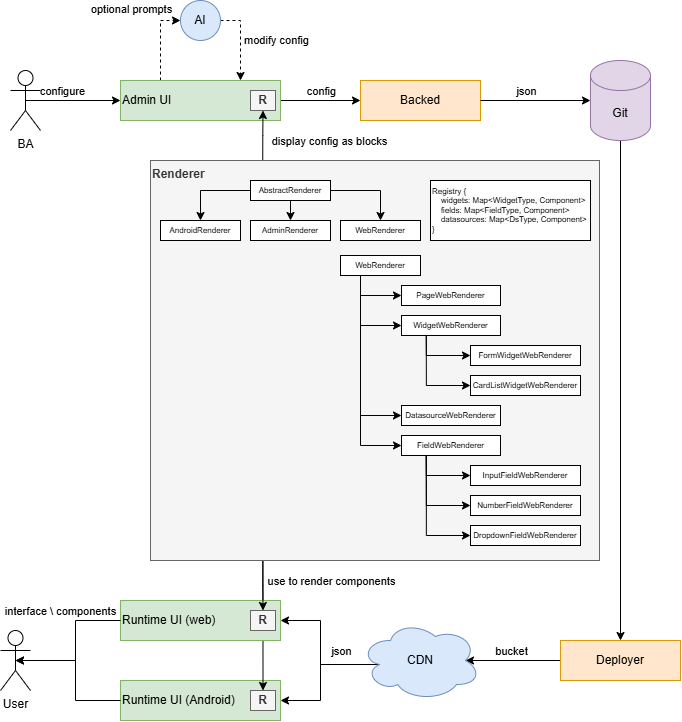

The diagram above was exported from draw.io. Its source (the exported page's mxGraphModel, read from the mxfile embedded in the PNG):
<mxGraphModel dx="2037" dy="1110" grid="1" gridSize="10" guides="1" tooltips="1" connect="1" arrows="1" fold="1" page="1" pageScale="1" pageWidth="827" pageHeight="1169" math="0" shadow="0">
  <root>
    <mxCell id="0" />
    <mxCell id="1" parent="0" />
    <mxCell id="2L7UHLVUiSRVhZBgj_2r-4" value="Runtime UI (Android)" style="rounded=0;whiteSpace=wrap;html=1;align=left;fillColor=#d5e8d4;strokeColor=#82b366;" parent="1" vertex="1">
      <mxGeometry x="160" y="720" width="160" height="40" as="geometry" />
    </mxCell>
    <mxCell id="2L7UHLVUiSRVhZBgj_2r-55" style="edgeStyle=orthogonalEdgeStyle;rounded=0;orthogonalLoop=1;jettySize=auto;html=1;exitX=0.25;exitY=1;exitDx=0;exitDy=0;entryX=0.5;entryY=0;entryDx=0;entryDy=0;" parent="1" source="2L7UHLVUiSRVhZBgj_2r-45" target="2L7UHLVUiSRVhZBgj_2r-54" edge="1">
      <mxGeometry relative="1" as="geometry">
        <Array as="points">
          <mxPoint x="303" y="420" />
          <mxPoint x="270" y="420" />
          <mxPoint x="270" y="510" />
          <mxPoint x="303" y="510" />
        </Array>
      </mxGeometry>
    </mxCell>
    <mxCell id="2L7UHLVUiSRVhZBgj_2r-1" value="Runtime UI (web)" style="rounded=0;whiteSpace=wrap;html=1;align=left;fillColor=#d5e8d4;strokeColor=#82b366;" parent="1" vertex="1">
      <mxGeometry x="160" y="640" width="160" height="40" as="geometry" />
    </mxCell>
    <mxCell id="2L7UHLVUiSRVhZBgj_2r-12" style="edgeStyle=orthogonalEdgeStyle;rounded=0;orthogonalLoop=1;jettySize=auto;html=1;exitX=0.5;exitY=1;exitDx=0;exitDy=0;exitPerimeter=0;entryX=0.5;entryY=0;entryDx=0;entryDy=0;" parent="1" source="2L7UHLVUiSRVhZBgj_2r-2" target="2L7UHLVUiSRVhZBgj_2r-13" edge="1">
      <mxGeometry relative="1" as="geometry">
        <mxPoint x="670" y="260" as="targetPoint" />
      </mxGeometry>
    </mxCell>
    <mxCell id="2L7UHLVUiSRVhZBgj_2r-2" value="Git" style="shape=cylinder3;whiteSpace=wrap;html=1;boundedLbl=1;backgroundOutline=1;size=15;fillColor=#e1d5e7;strokeColor=#9673a6;" parent="1" vertex="1">
      <mxGeometry x="630" y="100" width="60" height="80" as="geometry" />
    </mxCell>
    <mxCell id="2L7UHLVUiSRVhZBgj_2r-9" style="edgeStyle=orthogonalEdgeStyle;rounded=0;orthogonalLoop=1;jettySize=auto;html=1;exitX=1;exitY=0.5;exitDx=0;exitDy=0;entryX=0;entryY=0.5;entryDx=0;entryDy=0;" parent="1" source="2L7UHLVUiSRVhZBgj_2r-3" target="2L7UHLVUiSRVhZBgj_2r-5" edge="1">
      <mxGeometry relative="1" as="geometry" />
    </mxCell>
    <mxCell id="2L7UHLVUiSRVhZBgj_2r-15" value="config" style="edgeLabel;html=1;align=center;verticalAlign=middle;resizable=0;points=[];" parent="2L7UHLVUiSRVhZBgj_2r-9" vertex="1" connectable="0">
      <mxGeometry x="-0.3" y="2" relative="1" as="geometry">
        <mxPoint x="12" y="-8" as="offset" />
      </mxGeometry>
    </mxCell>
    <mxCell id="2L7UHLVUiSRVhZBgj_2r-38" style="edgeStyle=orthogonalEdgeStyle;rounded=0;orthogonalLoop=1;jettySize=auto;html=1;exitX=0.25;exitY=0;exitDx=0;exitDy=0;entryX=0;entryY=0.5;entryDx=0;entryDy=0;dashed=1;" parent="1" source="2L7UHLVUiSRVhZBgj_2r-3" target="2L7UHLVUiSRVhZBgj_2r-37" edge="1">
      <mxGeometry relative="1" as="geometry">
        <Array as="points">
          <mxPoint x="200" y="60" />
        </Array>
      </mxGeometry>
    </mxCell>
    <mxCell id="2L7UHLVUiSRVhZBgj_2r-42" value="optional prompts" style="edgeLabel;html=1;align=center;verticalAlign=middle;resizable=0;points=[];" parent="2L7UHLVUiSRVhZBgj_2r-38" vertex="1" connectable="0">
      <mxGeometry x="0.0909" y="-1" relative="1" as="geometry">
        <mxPoint x="-31" y="-27" as="offset" />
      </mxGeometry>
    </mxCell>
    <mxCell id="2L7UHLVUiSRVhZBgj_2r-3" value="Admin UI" style="rounded=0;whiteSpace=wrap;html=1;align=left;fillColor=#d5e8d4;strokeColor=#82b366;" parent="1" vertex="1">
      <mxGeometry x="160" y="120" width="160" height="40" as="geometry" />
    </mxCell>
    <mxCell id="2L7UHLVUiSRVhZBgj_2r-5" value="Backed" style="rounded=0;whiteSpace=wrap;html=1;fillColor=#ffe6cc;strokeColor=#d79b00;" parent="1" vertex="1">
      <mxGeometry x="400" y="120" width="120" height="40" as="geometry" />
    </mxCell>
    <mxCell id="2L7UHLVUiSRVhZBgj_2r-7" style="edgeStyle=orthogonalEdgeStyle;rounded=0;orthogonalLoop=1;jettySize=auto;html=1;exitX=0.16;exitY=0.55;exitDx=0;exitDy=0;entryX=1;entryY=0.5;entryDx=0;entryDy=0;exitPerimeter=0;" parent="1" source="2L7UHLVUiSRVhZBgj_2r-31" target="2L7UHLVUiSRVhZBgj_2r-1" edge="1">
      <mxGeometry relative="1" as="geometry" />
    </mxCell>
    <mxCell id="2L7UHLVUiSRVhZBgj_2r-24" value="json" style="edgeLabel;html=1;align=center;verticalAlign=middle;resizable=0;points=[];" parent="2L7UHLVUiSRVhZBgj_2r-7" vertex="1" connectable="0">
      <mxGeometry x="0.0667" y="2" relative="1" as="geometry">
        <mxPoint x="22" y="3" as="offset" />
      </mxGeometry>
    </mxCell>
    <mxCell id="2L7UHLVUiSRVhZBgj_2r-8" style="edgeStyle=orthogonalEdgeStyle;rounded=0;orthogonalLoop=1;jettySize=auto;html=1;exitX=0.16;exitY=0.55;exitDx=0;exitDy=0;entryX=1;entryY=0.5;entryDx=0;entryDy=0;exitPerimeter=0;" parent="1" source="2L7UHLVUiSRVhZBgj_2r-31" target="2L7UHLVUiSRVhZBgj_2r-4" edge="1">
      <mxGeometry relative="1" as="geometry" />
    </mxCell>
    <mxCell id="2L7UHLVUiSRVhZBgj_2r-10" style="edgeStyle=orthogonalEdgeStyle;rounded=0;orthogonalLoop=1;jettySize=auto;html=1;exitX=1;exitY=0.5;exitDx=0;exitDy=0;entryX=0;entryY=0.5;entryDx=0;entryDy=0;entryPerimeter=0;" parent="1" source="2L7UHLVUiSRVhZBgj_2r-5" target="2L7UHLVUiSRVhZBgj_2r-2" edge="1">
      <mxGeometry relative="1" as="geometry" />
    </mxCell>
    <mxCell id="2L7UHLVUiSRVhZBgj_2r-21" value="json" style="edgeLabel;html=1;align=center;verticalAlign=middle;resizable=0;points=[];" parent="2L7UHLVUiSRVhZBgj_2r-10" vertex="1" connectable="0">
      <mxGeometry x="-0.1636" y="1" relative="1" as="geometry">
        <mxPoint y="-9" as="offset" />
      </mxGeometry>
    </mxCell>
    <mxCell id="2L7UHLVUiSRVhZBgj_2r-14" style="edgeStyle=orthogonalEdgeStyle;rounded=0;orthogonalLoop=1;jettySize=auto;html=1;exitX=0;exitY=0.5;exitDx=0;exitDy=0;entryX=0.875;entryY=0.5;entryDx=0;entryDy=0;entryPerimeter=0;" parent="1" source="2L7UHLVUiSRVhZBgj_2r-13" target="2L7UHLVUiSRVhZBgj_2r-31" edge="1">
      <mxGeometry relative="1" as="geometry" />
    </mxCell>
    <mxCell id="2L7UHLVUiSRVhZBgj_2r-56" value="bucket" style="edgeLabel;html=1;align=center;verticalAlign=middle;resizable=0;points=[];" parent="2L7UHLVUiSRVhZBgj_2r-14" vertex="1" connectable="0">
      <mxGeometry x="-0.1579" y="-7" relative="1" as="geometry">
        <mxPoint x="-10" y="-3" as="offset" />
      </mxGeometry>
    </mxCell>
    <mxCell id="2L7UHLVUiSRVhZBgj_2r-13" value="Deployer" style="rounded=0;whiteSpace=wrap;html=1;fillColor=#ffe6cc;strokeColor=#d79b00;" parent="1" vertex="1">
      <mxGeometry x="600" y="680" width="120" height="40" as="geometry" />
    </mxCell>
    <mxCell id="2L7UHLVUiSRVhZBgj_2r-19" style="edgeStyle=orthogonalEdgeStyle;rounded=0;orthogonalLoop=1;jettySize=auto;html=1;exitX=0.5;exitY=0.5;exitDx=0;exitDy=0;exitPerimeter=0;" parent="1" source="2L7UHLVUiSRVhZBgj_2r-17" target="2L7UHLVUiSRVhZBgj_2r-3" edge="1">
      <mxGeometry relative="1" as="geometry" />
    </mxCell>
    <mxCell id="2L7UHLVUiSRVhZBgj_2r-20" value="configure" style="edgeLabel;html=1;align=center;verticalAlign=middle;resizable=0;points=[];" parent="2L7UHLVUiSRVhZBgj_2r-19" vertex="1" connectable="0">
      <mxGeometry x="-0.0857" y="-4" relative="1" as="geometry">
        <mxPoint x="-7" y="-14" as="offset" />
      </mxGeometry>
    </mxCell>
    <mxCell id="2L7UHLVUiSRVhZBgj_2r-17" value="BA" style="shape=umlActor;verticalLabelPosition=bottom;verticalAlign=top;html=1;outlineConnect=0;" parent="1" vertex="1">
      <mxGeometry x="50" y="110" width="30" height="60" as="geometry" />
    </mxCell>
    <mxCell id="2L7UHLVUiSRVhZBgj_2r-25" value="User" style="shape=umlActor;verticalLabelPosition=bottom;verticalAlign=top;html=1;outlineConnect=0;" parent="1" vertex="1">
      <mxGeometry x="40" y="670" width="30" height="60" as="geometry" />
    </mxCell>
    <mxCell id="2L7UHLVUiSRVhZBgj_2r-27" style="edgeStyle=orthogonalEdgeStyle;rounded=0;orthogonalLoop=1;jettySize=auto;html=1;exitX=0;exitY=0.5;exitDx=0;exitDy=0;entryX=0.5;entryY=0.5;entryDx=0;entryDy=0;entryPerimeter=0;" parent="1" source="2L7UHLVUiSRVhZBgj_2r-1" target="2L7UHLVUiSRVhZBgj_2r-25" edge="1">
      <mxGeometry relative="1" as="geometry" />
    </mxCell>
    <mxCell id="2L7UHLVUiSRVhZBgj_2r-29" value="interface \ components" style="edgeLabel;html=1;align=center;verticalAlign=middle;resizable=0;points=[];" parent="2L7UHLVUiSRVhZBgj_2r-27" vertex="1" connectable="0">
      <mxGeometry x="-0.6138" y="1" relative="1" as="geometry">
        <mxPoint x="-32" y="-11" as="offset" />
      </mxGeometry>
    </mxCell>
    <mxCell id="2L7UHLVUiSRVhZBgj_2r-31" value="CDN" style="ellipse;shape=cloud;whiteSpace=wrap;html=1;fillColor=#dae8fc;strokeColor=#6c8ebf;" parent="1" vertex="1">
      <mxGeometry x="400" y="660" width="120" height="80" as="geometry" />
    </mxCell>
    <mxCell id="2L7UHLVUiSRVhZBgj_2r-39" style="edgeStyle=orthogonalEdgeStyle;rounded=0;orthogonalLoop=1;jettySize=auto;html=1;exitX=1;exitY=0.5;exitDx=0;exitDy=0;entryX=0.75;entryY=0;entryDx=0;entryDy=0;dashed=1;" parent="1" source="2L7UHLVUiSRVhZBgj_2r-37" target="2L7UHLVUiSRVhZBgj_2r-3" edge="1">
      <mxGeometry relative="1" as="geometry">
        <Array as="points">
          <mxPoint x="280" y="60" />
        </Array>
      </mxGeometry>
    </mxCell>
    <mxCell id="2L7UHLVUiSRVhZBgj_2r-41" value="modify config" style="edgeLabel;html=1;align=center;verticalAlign=middle;resizable=0;points=[];" parent="2L7UHLVUiSRVhZBgj_2r-39" vertex="1" connectable="0">
      <mxGeometry x="-0.0364" relative="1" as="geometry">
        <mxPoint x="35" y="1" as="offset" />
      </mxGeometry>
    </mxCell>
    <mxCell id="2L7UHLVUiSRVhZBgj_2r-37" value="AI" style="ellipse;whiteSpace=wrap;html=1;aspect=fixed;fillColor=#dae8fc;strokeColor=#6c8ebf;" parent="1" vertex="1">
      <mxGeometry x="220" y="40" width="40" height="40" as="geometry" />
    </mxCell>
    <mxCell id="2L7UHLVUiSRVhZBgj_2r-47" style="edgeStyle=orthogonalEdgeStyle;rounded=0;orthogonalLoop=1;jettySize=auto;html=1;exitX=0.25;exitY=0;exitDx=0;exitDy=0;entryX=0.5;entryY=1;entryDx=0;entryDy=0;" parent="1" source="2L7UHLVUiSRVhZBgj_2r-45" target="2L7UHLVUiSRVhZBgj_2r-51" edge="1">
      <mxGeometry relative="1" as="geometry" />
    </mxCell>
    <mxCell id="2L7UHLVUiSRVhZBgj_2r-48" value="display config as blocks" style="edgeLabel;html=1;align=center;verticalAlign=middle;resizable=0;points=[];" parent="2L7UHLVUiSRVhZBgj_2r-47" vertex="1" connectable="0">
      <mxGeometry x="-0.5" y="-4" relative="1" as="geometry">
        <mxPoint x="62" y="-7" as="offset" />
      </mxGeometry>
    </mxCell>
    <mxCell id="2L7UHLVUiSRVhZBgj_2r-49" style="edgeStyle=orthogonalEdgeStyle;rounded=0;orthogonalLoop=1;jettySize=auto;html=1;exitX=0.25;exitY=1;exitDx=0;exitDy=0;entryX=0.5;entryY=0;entryDx=0;entryDy=0;" parent="1" source="2L7UHLVUiSRVhZBgj_2r-45" target="2L7UHLVUiSRVhZBgj_2r-53" edge="1">
      <mxGeometry relative="1" as="geometry" />
    </mxCell>
    <mxCell id="2L7UHLVUiSRVhZBgj_2r-50" value="use to render components" style="edgeLabel;html=1;align=center;verticalAlign=middle;resizable=0;points=[];" parent="2L7UHLVUiSRVhZBgj_2r-49" vertex="1" connectable="0">
      <mxGeometry x="-0.325" y="-2" relative="1" as="geometry">
        <mxPoint x="70" y="3" as="offset" />
      </mxGeometry>
    </mxCell>
    <mxCell id="2L7UHLVUiSRVhZBgj_2r-45" value="Renderer" style="rounded=0;whiteSpace=wrap;html=1;fillColor=#f5f5f5;strokeColor=#666666;align=left;verticalAlign=top;fontStyle=1;fontColor=#333333;" parent="1" vertex="1">
      <mxGeometry x="190" y="200" width="449" height="400" as="geometry" />
    </mxCell>
    <mxCell id="2L7UHLVUiSRVhZBgj_2r-51" value="R" style="rounded=0;whiteSpace=wrap;html=1;fontStyle=1;fillColor=#f5f5f5;strokeColor=#666666;fontColor=#333333;" parent="1" vertex="1">
      <mxGeometry x="290" y="130" width="25" height="20" as="geometry" />
    </mxCell>
    <mxCell id="2L7UHLVUiSRVhZBgj_2r-52" style="edgeStyle=orthogonalEdgeStyle;rounded=0;orthogonalLoop=1;jettySize=auto;html=1;exitX=0;exitY=0.5;exitDx=0;exitDy=0;entryX=0.5;entryY=0.5;entryDx=0;entryDy=0;entryPerimeter=0;" parent="1" source="2L7UHLVUiSRVhZBgj_2r-4" target="2L7UHLVUiSRVhZBgj_2r-25" edge="1">
      <mxGeometry relative="1" as="geometry" />
    </mxCell>
    <mxCell id="2L7UHLVUiSRVhZBgj_2r-53" value="R" style="rounded=0;whiteSpace=wrap;html=1;fontStyle=1;fillColor=#f5f5f5;strokeColor=#666666;fontColor=#333333;" parent="1" vertex="1">
      <mxGeometry x="290" y="650" width="25" height="20" as="geometry" />
    </mxCell>
    <mxCell id="2L7UHLVUiSRVhZBgj_2r-54" value="R" style="rounded=0;whiteSpace=wrap;html=1;fontStyle=1;fillColor=#f5f5f5;strokeColor=#666666;fontColor=#333333;" parent="1" vertex="1">
      <mxGeometry x="290" y="730" width="25" height="20" as="geometry" />
    </mxCell>
    <mxCell id="-XBP5yez13WEPdUSMQpn-19" value="&lt;div&gt;&lt;span style=&quot;background-color: transparent; color: light-dark(rgb(0, 0, 0), rgb(255, 255, 255));&quot;&gt;Registry {&lt;/span&gt;&lt;/div&gt;&lt;div&gt;&amp;nbsp; &amp;nbsp; widgets: Map&amp;lt;WidgetType, Component&amp;gt;&lt;/div&gt;&lt;div&gt;&amp;nbsp; &amp;nbsp; fields: Map&amp;lt;FieldType, Component&amp;gt;&lt;/div&gt;&lt;div&gt;&amp;nbsp; &amp;nbsp;&amp;nbsp;&lt;span style=&quot;background-color: transparent; color: light-dark(rgb(0, 0, 0), rgb(255, 255, 255));&quot;&gt;datasources: Map&amp;lt;DsType, Component&amp;gt;&lt;/span&gt;&lt;/div&gt;&lt;div&gt;}&lt;/div&gt;" style="rounded=0;whiteSpace=wrap;html=1;align=left;fontSize=8;" vertex="1" parent="1">
      <mxGeometry x="470" y="220" width="160" height="60" as="geometry" />
    </mxCell>
    <mxCell id="-XBP5yez13WEPdUSMQpn-20" value="" style="group" vertex="1" connectable="0" parent="1">
      <mxGeometry x="200" y="220" width="260" height="60" as="geometry" />
    </mxCell>
    <mxCell id="-XBP5yez13WEPdUSMQpn-6" style="edgeStyle=orthogonalEdgeStyle;rounded=0;orthogonalLoop=1;jettySize=auto;html=1;exitX=0.5;exitY=1;exitDx=0;exitDy=0;entryX=0.5;entryY=0;entryDx=0;entryDy=0;fontSize=10;" edge="1" parent="-XBP5yez13WEPdUSMQpn-20" source="-XBP5yez13WEPdUSMQpn-1" target="-XBP5yez13WEPdUSMQpn-3">
      <mxGeometry relative="1" as="geometry" />
    </mxCell>
    <mxCell id="-XBP5yez13WEPdUSMQpn-7" style="edgeStyle=orthogonalEdgeStyle;rounded=0;orthogonalLoop=1;jettySize=auto;html=1;exitX=0;exitY=0.5;exitDx=0;exitDy=0;fontSize=10;" edge="1" parent="-XBP5yez13WEPdUSMQpn-20" source="-XBP5yez13WEPdUSMQpn-1" target="-XBP5yez13WEPdUSMQpn-2">
      <mxGeometry relative="1" as="geometry" />
    </mxCell>
    <mxCell id="-XBP5yez13WEPdUSMQpn-8" style="edgeStyle=orthogonalEdgeStyle;rounded=0;orthogonalLoop=1;jettySize=auto;html=1;exitX=1;exitY=0.5;exitDx=0;exitDy=0;entryX=0.5;entryY=0;entryDx=0;entryDy=0;fontSize=10;" edge="1" parent="-XBP5yez13WEPdUSMQpn-20" source="-XBP5yez13WEPdUSMQpn-1" target="-XBP5yez13WEPdUSMQpn-5">
      <mxGeometry relative="1" as="geometry" />
    </mxCell>
    <mxCell id="-XBP5yez13WEPdUSMQpn-1" value="AbstractRenderer" style="rounded=0;whiteSpace=wrap;html=1;fontSize=8;" vertex="1" parent="-XBP5yez13WEPdUSMQpn-20">
      <mxGeometry x="90" width="80" height="20" as="geometry" />
    </mxCell>
    <mxCell id="-XBP5yez13WEPdUSMQpn-2" value="AndroidRenderer" style="rounded=0;whiteSpace=wrap;html=1;fontSize=8;" vertex="1" parent="-XBP5yez13WEPdUSMQpn-20">
      <mxGeometry y="40" width="80" height="20" as="geometry" />
    </mxCell>
    <mxCell id="-XBP5yez13WEPdUSMQpn-3" value="AdminRenderer" style="rounded=0;whiteSpace=wrap;html=1;fontSize=8;" vertex="1" parent="-XBP5yez13WEPdUSMQpn-20">
      <mxGeometry x="90" y="40" width="80" height="20" as="geometry" />
    </mxCell>
    <mxCell id="-XBP5yez13WEPdUSMQpn-5" value="WebRenderer" style="rounded=0;whiteSpace=wrap;html=1;fontSize=8;" vertex="1" parent="-XBP5yez13WEPdUSMQpn-20">
      <mxGeometry x="180" y="40" width="80" height="20" as="geometry" />
    </mxCell>
    <mxCell id="-XBP5yez13WEPdUSMQpn-43" value="" style="group" vertex="1" connectable="0" parent="1">
      <mxGeometry x="380" y="295" width="240" height="290" as="geometry" />
    </mxCell>
    <mxCell id="-XBP5yez13WEPdUSMQpn-9" value="PageWebRenderer" style="rounded=0;whiteSpace=wrap;html=1;fontSize=8;" vertex="1" parent="-XBP5yez13WEPdUSMQpn-43">
      <mxGeometry x="61" y="30" width="99" height="20" as="geometry" />
    </mxCell>
    <mxCell id="-XBP5yez13WEPdUSMQpn-33" style="edgeStyle=orthogonalEdgeStyle;rounded=0;orthogonalLoop=1;jettySize=auto;html=1;exitX=0.25;exitY=1;exitDx=0;exitDy=0;entryX=0;entryY=0.5;entryDx=0;entryDy=0;" edge="1" parent="-XBP5yez13WEPdUSMQpn-43" source="-XBP5yez13WEPdUSMQpn-10" target="-XBP5yez13WEPdUSMQpn-11">
      <mxGeometry relative="1" as="geometry" />
    </mxCell>
    <mxCell id="-XBP5yez13WEPdUSMQpn-34" style="edgeStyle=orthogonalEdgeStyle;rounded=0;orthogonalLoop=1;jettySize=auto;html=1;exitX=0.25;exitY=1;exitDx=0;exitDy=0;entryX=0;entryY=0.5;entryDx=0;entryDy=0;" edge="1" parent="-XBP5yez13WEPdUSMQpn-43" source="-XBP5yez13WEPdUSMQpn-10" target="-XBP5yez13WEPdUSMQpn-12">
      <mxGeometry relative="1" as="geometry" />
    </mxCell>
    <mxCell id="-XBP5yez13WEPdUSMQpn-10" value="WidgetWebRenderer" style="rounded=0;whiteSpace=wrap;html=1;fontSize=8;" vertex="1" parent="-XBP5yez13WEPdUSMQpn-43">
      <mxGeometry x="61" y="60" width="99" height="20" as="geometry" />
    </mxCell>
    <mxCell id="-XBP5yez13WEPdUSMQpn-11" value="FormWidgetWebRenderer" style="rounded=0;whiteSpace=wrap;html=1;fontSize=8;" vertex="1" parent="-XBP5yez13WEPdUSMQpn-43">
      <mxGeometry x="130" y="90" width="110" height="20" as="geometry" />
    </mxCell>
    <mxCell id="-XBP5yez13WEPdUSMQpn-12" value="CardListWidgetWebRenderer" style="rounded=0;whiteSpace=wrap;html=1;fontSize=8;" vertex="1" parent="-XBP5yez13WEPdUSMQpn-43">
      <mxGeometry x="130" y="120" width="110" height="20" as="geometry" />
    </mxCell>
    <mxCell id="-XBP5yez13WEPdUSMQpn-13" value="DatasourceWebRenderer" style="rounded=0;whiteSpace=wrap;html=1;fontSize=8;" vertex="1" parent="-XBP5yez13WEPdUSMQpn-43">
      <mxGeometry x="61" y="150" width="99" height="20" as="geometry" />
    </mxCell>
    <mxCell id="-XBP5yez13WEPdUSMQpn-40" style="edgeStyle=orthogonalEdgeStyle;rounded=0;orthogonalLoop=1;jettySize=auto;html=1;exitX=0.25;exitY=1;exitDx=0;exitDy=0;entryX=0;entryY=0.5;entryDx=0;entryDy=0;" edge="1" parent="-XBP5yez13WEPdUSMQpn-43" source="-XBP5yez13WEPdUSMQpn-14" target="-XBP5yez13WEPdUSMQpn-15">
      <mxGeometry relative="1" as="geometry" />
    </mxCell>
    <mxCell id="-XBP5yez13WEPdUSMQpn-41" style="edgeStyle=orthogonalEdgeStyle;rounded=0;orthogonalLoop=1;jettySize=auto;html=1;exitX=0.25;exitY=1;exitDx=0;exitDy=0;entryX=0;entryY=0.5;entryDx=0;entryDy=0;" edge="1" parent="-XBP5yez13WEPdUSMQpn-43" source="-XBP5yez13WEPdUSMQpn-14" target="-XBP5yez13WEPdUSMQpn-17">
      <mxGeometry relative="1" as="geometry" />
    </mxCell>
    <mxCell id="-XBP5yez13WEPdUSMQpn-42" style="edgeStyle=orthogonalEdgeStyle;rounded=0;orthogonalLoop=1;jettySize=auto;html=1;exitX=0.25;exitY=1;exitDx=0;exitDy=0;entryX=0;entryY=0.5;entryDx=0;entryDy=0;" edge="1" parent="-XBP5yez13WEPdUSMQpn-43" source="-XBP5yez13WEPdUSMQpn-14" target="-XBP5yez13WEPdUSMQpn-16">
      <mxGeometry relative="1" as="geometry" />
    </mxCell>
    <mxCell id="-XBP5yez13WEPdUSMQpn-14" value="FieldWebRenderer" style="rounded=0;whiteSpace=wrap;html=1;fontSize=8;" vertex="1" parent="-XBP5yez13WEPdUSMQpn-43">
      <mxGeometry x="61" y="180" width="99" height="20" as="geometry" />
    </mxCell>
    <mxCell id="-XBP5yez13WEPdUSMQpn-15" value="InputFieldWebRenderer" style="rounded=0;whiteSpace=wrap;html=1;fontSize=8;" vertex="1" parent="-XBP5yez13WEPdUSMQpn-43">
      <mxGeometry x="130" y="210" width="110" height="20" as="geometry" />
    </mxCell>
    <mxCell id="-XBP5yez13WEPdUSMQpn-16" value="DropdownFieldWebRenderer" style="rounded=0;whiteSpace=wrap;html=1;fontSize=8;" vertex="1" parent="-XBP5yez13WEPdUSMQpn-43">
      <mxGeometry x="130" y="270" width="110" height="20" as="geometry" />
    </mxCell>
    <mxCell id="-XBP5yez13WEPdUSMQpn-17" value="NumberFieldWebRenderer" style="rounded=0;whiteSpace=wrap;html=1;fontSize=8;" vertex="1" parent="-XBP5yez13WEPdUSMQpn-43">
      <mxGeometry x="130" y="240" width="110" height="20" as="geometry" />
    </mxCell>
    <mxCell id="-XBP5yez13WEPdUSMQpn-30" style="edgeStyle=orthogonalEdgeStyle;rounded=0;orthogonalLoop=1;jettySize=auto;html=1;exitX=0.25;exitY=1;exitDx=0;exitDy=0;entryX=0;entryY=0.5;entryDx=0;entryDy=0;fontSize=8;" edge="1" parent="-XBP5yez13WEPdUSMQpn-43" source="-XBP5yez13WEPdUSMQpn-29" target="-XBP5yez13WEPdUSMQpn-9">
      <mxGeometry relative="1" as="geometry" />
    </mxCell>
    <mxCell id="-XBP5yez13WEPdUSMQpn-31" style="edgeStyle=orthogonalEdgeStyle;rounded=0;orthogonalLoop=1;jettySize=auto;html=1;exitX=0.25;exitY=1;exitDx=0;exitDy=0;entryX=0;entryY=0.5;entryDx=0;entryDy=0;fontSize=8;" edge="1" parent="-XBP5yez13WEPdUSMQpn-43" source="-XBP5yez13WEPdUSMQpn-29" target="-XBP5yez13WEPdUSMQpn-10">
      <mxGeometry relative="1" as="geometry" />
    </mxCell>
    <mxCell id="-XBP5yez13WEPdUSMQpn-35" style="edgeStyle=orthogonalEdgeStyle;rounded=0;orthogonalLoop=1;jettySize=auto;html=1;exitX=0.25;exitY=1;exitDx=0;exitDy=0;entryX=0;entryY=0.5;entryDx=0;entryDy=0;" edge="1" parent="-XBP5yez13WEPdUSMQpn-43" source="-XBP5yez13WEPdUSMQpn-29" target="-XBP5yez13WEPdUSMQpn-13">
      <mxGeometry relative="1" as="geometry" />
    </mxCell>
    <mxCell id="-XBP5yez13WEPdUSMQpn-36" style="edgeStyle=orthogonalEdgeStyle;rounded=0;orthogonalLoop=1;jettySize=auto;html=1;exitX=0.25;exitY=1;exitDx=0;exitDy=0;entryX=0;entryY=0.5;entryDx=0;entryDy=0;" edge="1" parent="-XBP5yez13WEPdUSMQpn-43" source="-XBP5yez13WEPdUSMQpn-29" target="-XBP5yez13WEPdUSMQpn-14">
      <mxGeometry relative="1" as="geometry" />
    </mxCell>
    <mxCell id="-XBP5yez13WEPdUSMQpn-29" value="WebRenderer" style="rounded=0;whiteSpace=wrap;html=1;fontSize=8;" vertex="1" parent="-XBP5yez13WEPdUSMQpn-43">
      <mxGeometry width="80" height="20" as="geometry" />
    </mxCell>
  </root>
</mxGraphModel>